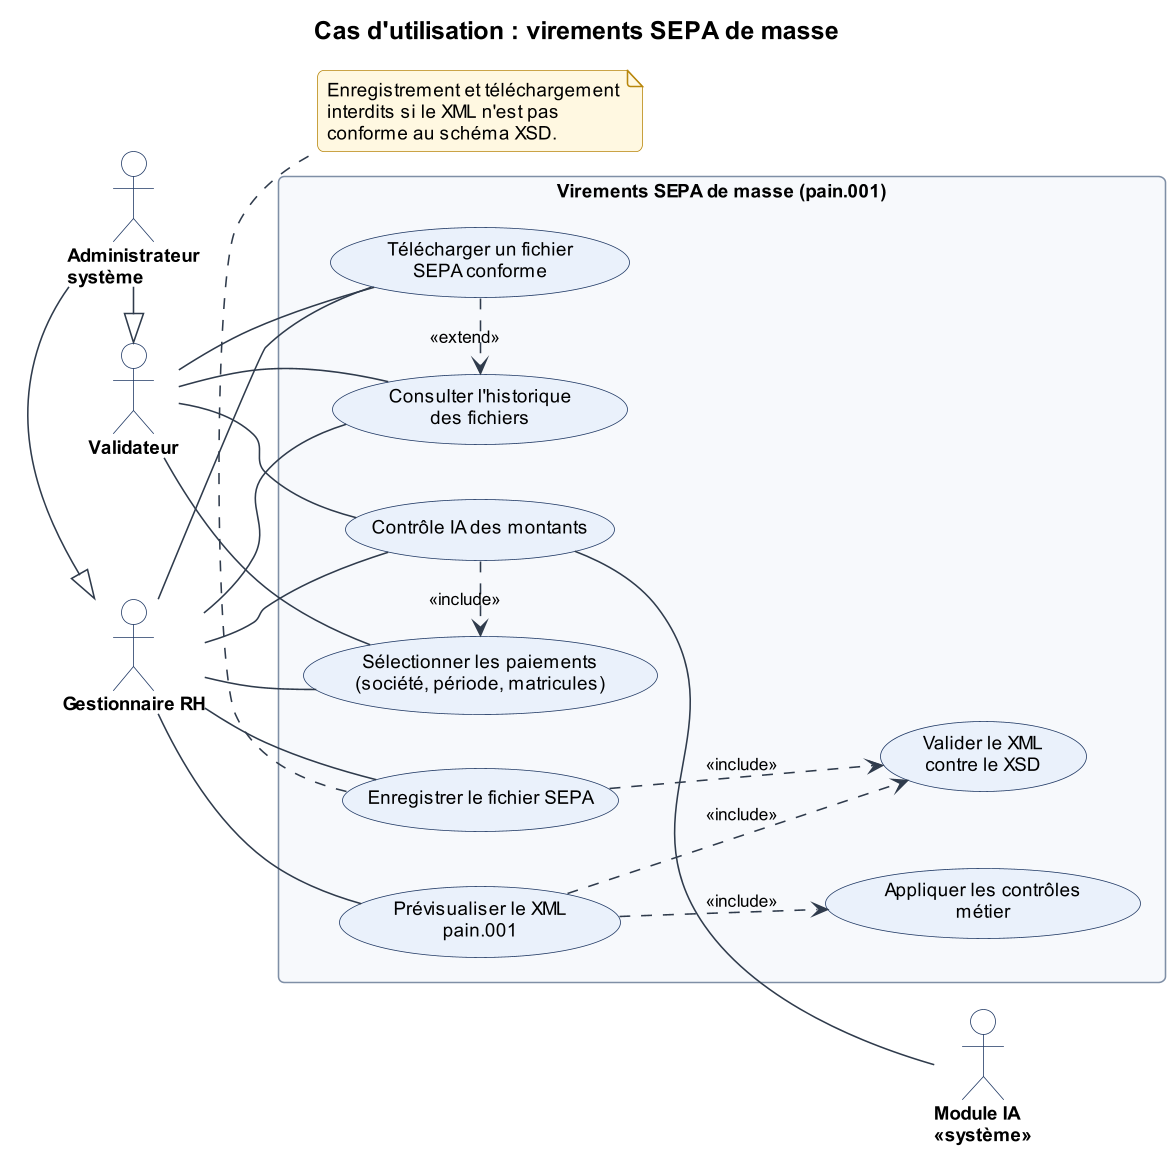

The diagram above was rendered by PlantUML. Its source (embedded in the PNG):
@startuml 04_cu_virements_masse
!include _style.iuml
title Cas d'utilisation : virements SEPA de masse
left to right direction

actor "Gestionnaire RH" as RH
actor "Validateur" as VAL
actor "Administrateur\nsystème" as ADM
actor "Module IA\n<<système>>" as IA

ADM -right-|> RH
ADM -right-|> VAL

rectangle "Virements SEPA de masse (pain.001)" {
  usecase "Sélectionner les paiements\n(société, période, matricules)" as FILTRE
  usecase "Contrôle IA des montants" as CTRLIA
  usecase "Prévisualiser le XML\npain.001" as APERCU
  usecase "Enregistrer le fichier SEPA" as ENREG
  usecase "Consulter l'historique\ndes fichiers" as HIST
  usecase "Télécharger un fichier\nSEPA conforme" as TELE
  usecase "Appliquer les contrôles\nmétier" as CTRL
  usecase "Valider le XML\ncontre le XSD" as VALXSD
}

RH -- FILTRE
RH -- CTRLIA
RH -- APERCU
RH -- ENREG
RH -- HIST
RH -- TELE

VAL -- FILTRE
VAL -- CTRLIA
VAL -- HIST
VAL -- TELE

CTRLIA .right.> FILTRE : <<include>>
APERCU ..> CTRL : <<include>>
APERCU ..> VALXSD : <<include>>
ENREG ..> VALXSD : <<include>>
TELE .right.> HIST : <<extend>>

CTRLIA -- IA

note bottom of ENREG
  Enregistrement et téléchargement
  interdits si le XML n'est pas
  conforme au schéma XSD.
end note
@enduml